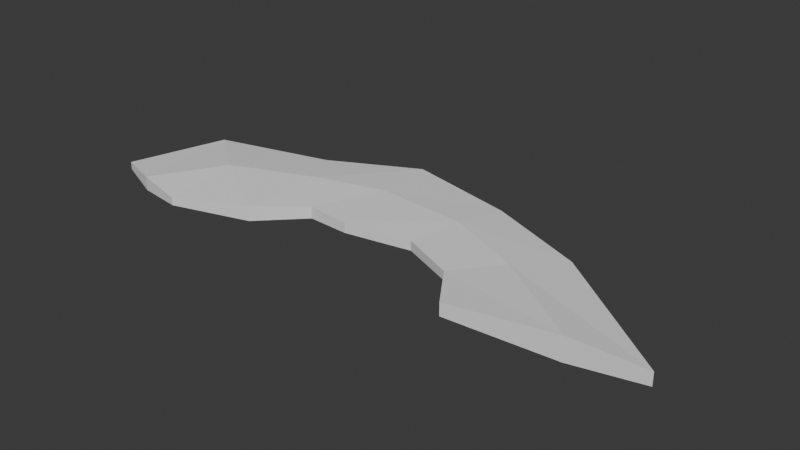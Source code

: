 # Source: asteroid_field.blend  (saved by Blender 4.0.36; exported with 4.5.12 LTS)
import bpy
from mathutils import Matrix  # noqa: F401  (used for matrix-valued properties, if any)

bpy.ops.wm.read_factory_settings(use_empty=True)
scene = bpy.context.scene
scene.name = 'Scene'

# ---- collections
col_collection_noimp = bpy.data.collections.new('Collection-noimp'); scene.collection.children.link(col_collection_noimp)
col_asteroid_group_noimp = bpy.data.collections.new('Asteroid Group-noimp'); scene.collection.children.link(col_asteroid_group_noimp)
col_collection_3 = bpy.data.collections.new('Collection 3'); scene.collection.children.link(col_collection_3)
col_collection_3_001 = bpy.data.collections.new('Collection 3.001'); col_collection_3.children.link(col_collection_3_001)

# ---- world
world_world = bpy.data.worlds.new('World'); scene.world = world_world
world_world.use_nodes = True; world_world.node_tree.nodes.clear()
_N = world_world.node_tree.nodes; _L = world_world.node_tree.links
n0 = _N.new('ShaderNodeOutputWorld'); n0.name = 'World Output'; n0.location = (300, 300)
n1 = _N.new('ShaderNodeBackground'); n1.name = 'Background'; n1.location = (10, 300)
n1.inputs[0].default_value = (0.05088, 0.05088, 0.05088, 1.0)
_L.new(n1.outputs[0], n0.inputs[0])
n0.is_active_output = True
world_world.color = (0.05088, 0.05088, 0.05088)
world_world.use_sun_shadow = False
world_world.sun_shadow_jitter_overblur = 0.0

# ---- meshes
me_cube = bpy.data.meshes.new('Cube')
me_cube.from_pydata([(-23.77, 6.807, -0.388), (-23.77, 6.807, 0.5558), (-11.03, 8.425, -0.388), (-11.03, 8.425, 0.5558), (18.68, 7.002, -0.2028), (18.68, 7.002, 0.3706), (11.72, 9.002, -0.2028), (11.72, 9.002, 0.3706), (6.329, 6.941, -0.4764), (6.329, 6.941, 0.6442), (16.09, 0.2127, -0.4764), (16.09, 0.2127, 0.6442), (3.204, 4.122, -0.3629), (7.705, -2.138, 0.5307), (3.204, 4.122, 0.5307), (7.705, -2.138, -0.3629), (-0.02482, 4.368, -0.2882), (1.369, -5.511, 0.4561), (-0.02482, 4.368, 0.4561), (1.369, -5.511, -0.2882), (-4.914, 3.515, -0.2759), (-6.88, -3.625, 0.4437), (-4.914, 3.515, 0.4437), (-6.88, -3.625, -0.2759), (-8.86, 5.209, -0.2313), (-14.18, -0.689, 0.3991), (-8.86, 5.209, 0.3991), (-14.18, -0.689, -0.2313), (-18.69, 7.401, -0.7785), (-18.69, 7.401, 0.9463), (15.37, 8.26, -0.44), (15.37, 8.26, 0.6079), (11.48, 3.812, 1.108), (11.48, 3.812, -0.9401), (5.564, 1.052, -0.7327), (5.564, 1.052, 0.9005), (0.696, -0.5687, -0.5962), (0.696, -0.5687, 0.764), (-5.976, -0.03281, -0.5736), (-5.976, -0.03281, 0.7414), (-11.69, 2.413, -0.4921), (-11.69, 2.413, 0.6599)], [], [(28, 29, 3, 2), (8, 9, 7, 6), (30, 31, 5, 4), (27, 25, 1, 0), (33, 30, 4, 10), (41, 29, 1, 25), (31, 32, 11, 5), (34, 33, 10, 15), (4, 5, 11, 10), (12, 14, 9, 8), (16, 18, 14, 12), (36, 34, 15, 19), (32, 35, 13, 11), (10, 11, 13, 15), (38, 36, 19, 23), (20, 22, 18, 16), (35, 37, 17, 13), (15, 13, 17, 19), (24, 26, 22, 20), (40, 38, 23, 27), (37, 39, 21, 17), (19, 17, 21, 23), (28, 40, 27, 0), (2, 3, 26, 24), (39, 41, 25, 21), (23, 21, 25, 27), (22, 26, 41, 39), (2, 24, 40, 28), (18, 22, 39, 37), (24, 20, 38, 40), (14, 18, 37, 35), (20, 16, 36, 38), (9, 14, 35, 32), (16, 12, 34, 36), (12, 8, 33, 34), (7, 9, 32, 31), (26, 3, 29, 41), (8, 6, 30, 33), (6, 7, 31, 30), (0, 1, 29, 28)])
_uv = me_cube.uv_layers.new(name='UVMap')
_uv.uv.foreach_set('vector', [0.375, 0.125, 0.625, 0.125, 0.625, 0.25, 0.375, 0.25, 0.375, 0.4626, 0.625, 0.4626, 0.625, 0.5, 0.375, 0.5, 0.375, 0.625, 0.625, 0.625, 0.625, 0.75, 0.375, 0.75, 0.375, 0.9471, 0.625, 0.9471, 0.625, 1.0, 0.375, 1.0, 0.3376, 0.625, 0.375, 0.625, 0.375, 0.75, 0.3376, 0.75, 0.8221, 0.625, 0.875, 0.625, 0.875, 0.75, 0.8221, 0.75, 0.625, 0.625, 0.6624, 0.625, 0.6624, 0.75, 0.625, 0.75, 0.3004, 0.625, 0.3376, 0.625, 0.3376, 0.75, 0.3004, 0.75, 0.375, 0.75, 0.625, 0.75, 0.625, 0.7874, 0.375, 0.7874, 0.375, 0.4254, 0.625, 0.4254, 0.625, 0.4626, 0.375, 0.4626, 0.375, 0.3889, 0.625, 0.3889, 0.625, 0.4254, 0.375, 0.4254, 0.2639, 0.625, 0.3004, 0.625, 0.3004, 0.75, 0.2639, 0.75, 0.6624, 0.625, 0.6996, 0.625, 0.6996, 0.75, 0.6624, 0.75, 0.375, 0.7874, 0.625, 0.7874, 0.625, 0.8246, 0.375, 0.8246, 0.2222, 0.625, 0.2639, 0.625, 0.2639, 0.75, 0.2222, 0.75, 0.375, 0.3472, 0.625, 0.3472, 0.625, 0.3889, 0.375, 0.3889, 0.6996, 0.625, 0.7361, 0.625, 0.7361, 0.75, 0.6996, 0.75, 0.375, 0.8246, 0.625, 0.8246, 0.625, 0.8611, 0.375, 0.8611, 0.375, 0.3029, 0.625, 0.3029, 0.625, 0.3472, 0.375, 0.3472, 0.1779, 0.625, 0.2222, 0.625, 0.2222, 0.75, 0.1779, 0.75, 0.7361, 0.625, 0.7778, 0.625, 0.7778, 0.75, 0.7361, 0.75, 0.375, 0.8611, 0.625, 0.8611, 0.625, 0.9028, 0.375, 0.9028, 0.125, 0.625, 0.1779, 0.625, 0.1779, 0.75, 0.125, 0.75, 0.375, 0.25, 0.625, 0.25, 0.625, 0.3029, 0.375, 0.3029, 0.7778, 0.625, 0.8221, 0.625, 0.8221, 0.75, 0.7778, 0.75, 0.375, 0.9028, 0.625, 0.9028, 0.625, 0.9471, 0.375, 0.9471, 0.7778, 0.5, 0.8221, 0.5, 0.8221, 0.625, 0.7778, 0.625, 0.125, 0.5, 0.1779, 0.5, 0.1779, 0.625, 0.125, 0.625, 0.7361, 0.5, 0.7778, 0.5, 0.7778, 0.625, 0.7361, 0.625, 0.1779, 0.5, 0.2222, 0.5, 0.2222, 0.625, 0.1779, 0.625, 0.6996, 0.5, 0.7361, 0.5, 0.7361, 0.625, 0.6996, 0.625, 0.2222, 0.5, 0.2639, 0.5, 0.2639, 0.625, 0.2222, 0.625, 0.6624, 0.5, 0.6996, 0.5, 0.6996, 0.625, 0.6624, 0.625, 0.2639, 0.5, 0.3004, 0.5, 0.3004, 0.625, 0.2639, 0.625, 0.3004, 0.5, 0.3376, 0.5, 0.3376, 0.625, 0.3004, 0.625, 0.625, 0.5, 0.6624, 0.5, 0.6624, 0.625, 0.625, 0.625, 0.8221, 0.5, 0.875, 0.5, 0.875, 0.625, 0.8221, 0.625, 0.3376, 0.5, 0.375, 0.5, 0.375, 0.625, 0.3376, 0.625, 0.375, 0.5, 0.625, 0.5, 0.625, 0.625, 0.375, 0.625, 0.375, 0.0, 0.625, 0.0, 0.625, 0.125, 0.375, 0.125])
me_cube.update()

# ---- objects
ob_cube = bpy.data.objects.new('Cube', me_cube)

# ---- transforms, parenting, visibility, modifiers, constraints
ob_cube.location = (0.0, 0.0, 0.0)
ob_cube.rotation_euler = (0.0, -0.0, 3.142)
ob_cube.scale = (21.0, 21.0, 21.0)

# ---- collection membership
col_collection_3.objects.link(ob_cube)

# ---- scene / render settings (as saved in the file)
scene.frame_start = 1; scene.frame_end = 250; scene.frame_set(0)
scene.render.engine = 'CYCLES'
scene.cycles.sampling_pattern = 'TABULATED_SOBOL'
bpy.context.view_layer.update()

# ---- added for rendering (the .blend has no active camera and no usable light): camera, sun
cam_auto = bpy.data.cameras.new('AutoCamera')
cam_auto.lens = 50.0
cam_auto.sensor_width = 36.0
cam_auto.clip_end = 15316.1
ob_auto_camera = bpy.data.objects.new('AutoCamera', cam_auto)
scene.collection.objects.link(ob_auto_camera)
ob_auto_camera.location = (926.161, -1083.93, 699.937)
ob_auto_camera.rotation_euler = (1.09748, -7.21219e-08, 0.694738)
scene.camera = ob_auto_camera
light_auto_sun = bpy.data.lights.new('AutoSun', 'SUN')
light_auto_sun.energy = 3.0
light_auto_sun.angle = 0.0523599
ob_auto_sun = bpy.data.objects.new('AutoSun', light_auto_sun)
scene.collection.objects.link(ob_auto_sun)
ob_auto_sun.rotation_euler = (0.872665, 0.174533, 0.523599)
bpy.context.view_layer.update()
